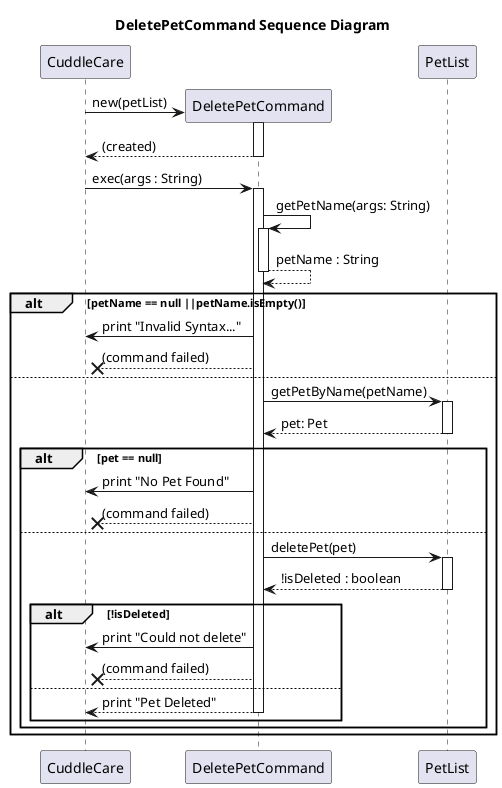

The diagram above was rendered by PlantUML. Its source (embedded in the PNG):
@startuml
title DeletePetCommand Sequence Diagram

' Constructor
CuddleCare -> DeletePetCommand** : new(petList)
activate DeletePetCommand
return (created)

' Exec Method
CuddleCare -> DeletePetCommand : exec(args : String)
activate DeletePetCommand

' getPetName Method
DeletePetCommand -> DeletePetCommand : getPetName(args: String)
activate DeletePetCommand
return petName : String

' if input was invalid
alt petName == null ||petName.isEmpty()
    DeletePetCommand -> CuddleCare : print "Invalid Syntax..."
    DeletePetCommand --x CuddleCare : (command failed)

else
    DeletePetCommand -> PetList : getPetByName(petName)
    activate PetList
    return pet: Pet

    ' if invalid pet
    alt pet == null
        DeletePetCommand -> CuddleCare : print "No Pet Found"
        DeletePetCommand --x CuddleCare : (command failed)

    else
        DeletePetCommand -> PetList : deletePet(pet)
        activate PetList
        return !isDeleted : boolean

        ' if some error in deleting the pet
        alt !isDeleted
            DeletePetCommand -> CuddleCare : print "Could not delete"
            DeletePetCommand --x CuddleCare : (command failed)

        else
            ' happy path
            return print "Pet Deleted"
        end

    end

end

@enduml